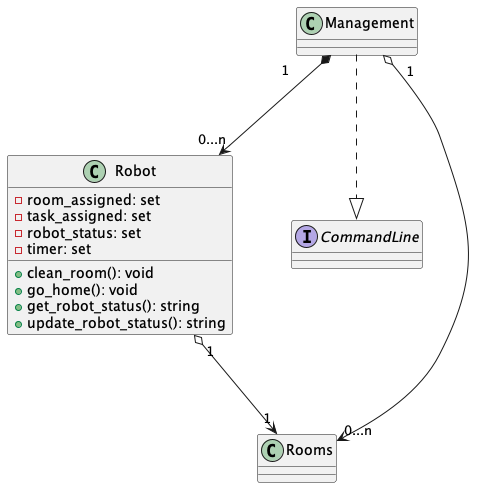

The diagram above was rendered by PlantUML. Its source (embedded in the PNG):
@startuml
class Robot {
  - room_assigned: set
  - task_assigned: set
  - robot_status: set
  - timer: set
  
  + clean_room(): void
  + go_home(): void
  + get_robot_status(): string
  + update_robot_status(): string
}

interface CommandLine {}

Management "1" o--> "0...n" Rooms
Management "1" *--> "0...n" Robot
Robot "1" o--> "1" Rooms
Management ..|> CommandLine
@enduml